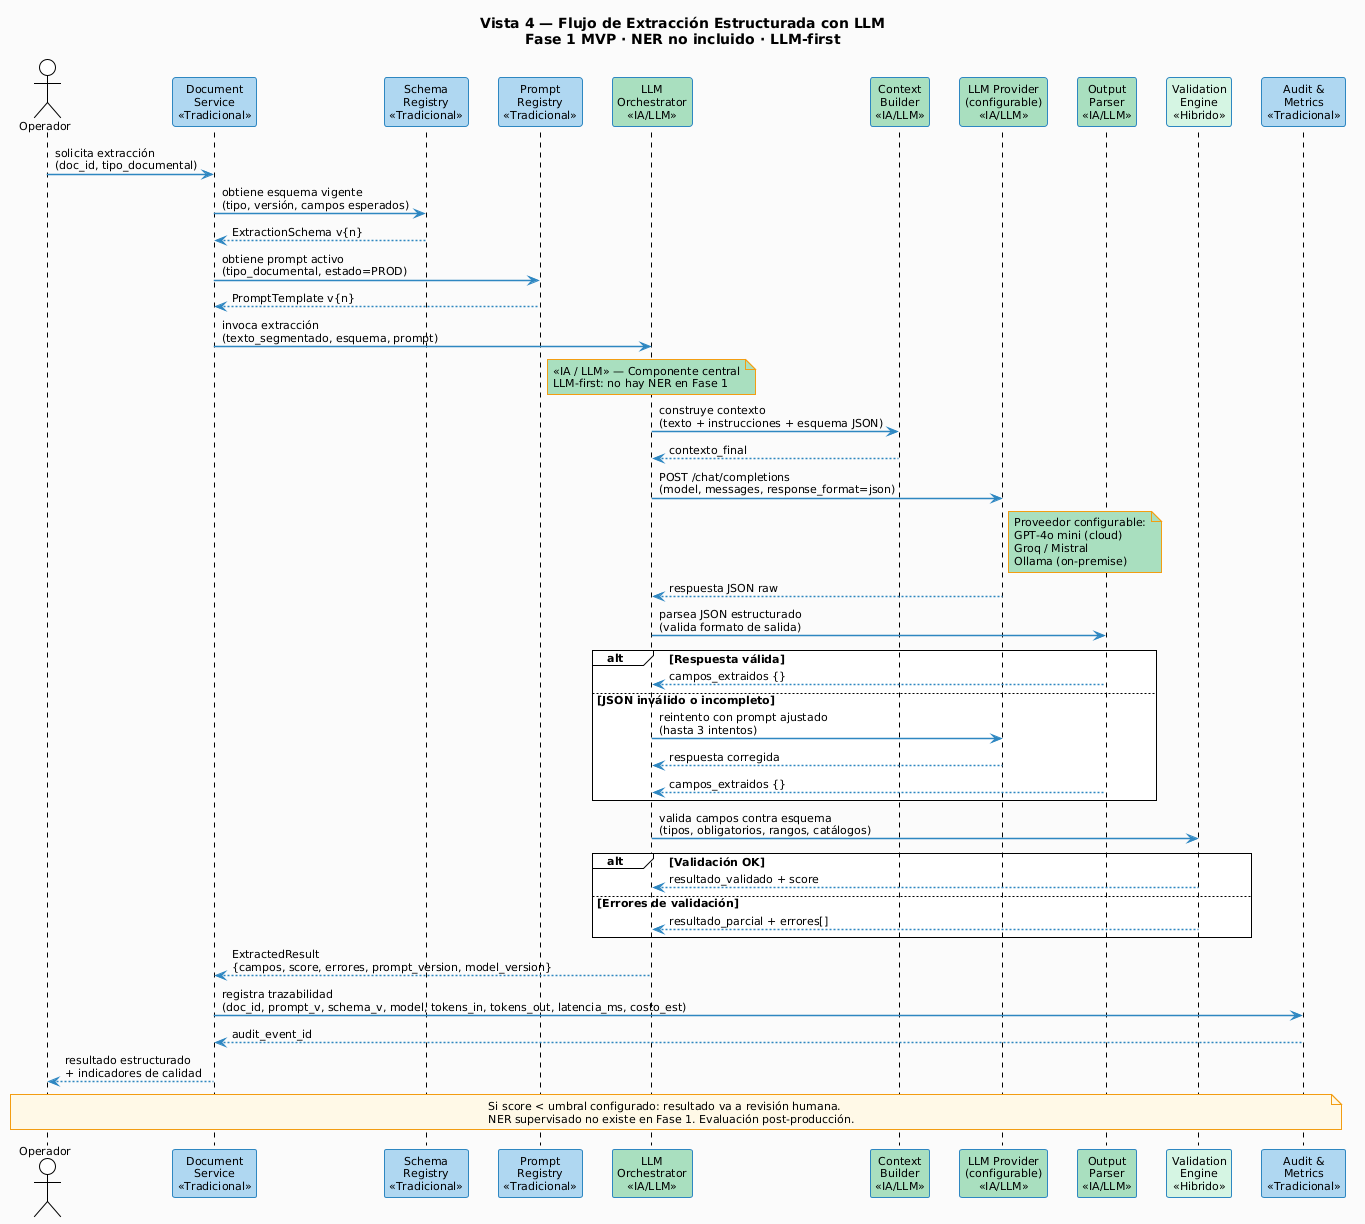

The diagram above was rendered by PlantUML. Its source (embedded in the PNG):
@startuml
!theme plain
skinparam backgroundColor #FAFAFA
skinparam defaultFontName "Segoe UI"
skinparam defaultFontSize 11
skinparam sequenceArrowThickness 1.5
skinparam sequenceArrowColor #2E86C1
skinparam sequenceBoxBackgroundColor #E8F4FD
skinparam sequenceBoxBorderColor #AED6F1
skinparam participantBackgroundColor #AED6F1
skinparam participantBorderColor #2E86C1
skinparam titleFontSize 14
skinparam titleFontStyle bold
skinparam noteBackgroundColor #FEF9E7
skinparam noteBorderColor #F39C12

title Vista 4 — Flujo de Extracción Estructurada con LLM\nFase 1 MVP · NER no incluido · LLM-first

actor "Operador" as OP
participant "Document\nService\n<<Tradicional>>" as DS #AED6F1
participant "Schema\nRegistry\n<<Tradicional>>" as SR #AED6F1
participant "Prompt\nRegistry\n<<Tradicional>>" as PR #AED6F1
participant "LLM\nOrchestrator\n<<IA/LLM>>" as LO #A9DFBF
participant "Context\nBuilder\n<<IA/LLM>>" as CB #A9DFBF
participant "LLM Provider\n(configurable)\n<<IA/LLM>>" as LLM #A9DFBF
participant "Output\nParser\n<<IA/LLM>>" as OP2 #A9DFBF
participant "Validation\nEngine\n<<Hibrido>>" as VE #D5F5E3
participant "Audit &\nMetrics\n<<Tradicional>>" as AM #AED6F1

OP -> DS : solicita extracción\n(doc_id, tipo_documental)

DS -> SR : obtiene esquema vigente\n(tipo, versión, campos esperados)
SR --> DS : ExtractionSchema v{n}

DS -> PR : obtiene prompt activo\n(tipo_documental, estado=PROD)
PR --> DS : PromptTemplate v{n}

DS -> LO : invoca extracción\n(texto_segmentado, esquema, prompt)

note over LO #A9DFBF
  <<IA / LLM>> — Componente central
  LLM-first: no hay NER en Fase 1
end note

LO -> CB : construye contexto\n(texto + instrucciones + esquema JSON)
CB --> LO : contexto_final

LO -> LLM : POST /chat/completions\n(model, messages, response_format=json)
note right of LLM #A9DFBF
  Proveedor configurable:
  GPT-4o mini (cloud)
  Groq / Mistral
  Ollama (on-premise)
end note

LLM --> LO : respuesta JSON raw

LO -> OP2 : parsea JSON estructurado\n(valida formato de salida)

alt Respuesta válida
  OP2 --> LO : campos_extraidos {}
else JSON inválido o incompleto
  LO -> LLM : reintento con prompt ajustado\n(hasta 3 intentos)
  LLM --> LO : respuesta corregida
  OP2 --> LO : campos_extraidos {}
end

LO -> VE : valida campos contra esquema\n(tipos, obligatorios, rangos, catálogos)

alt Validación OK
  VE --> LO : resultado_validado + score
else Errores de validación
  VE --> LO : resultado_parcial + errores[]
end

LO --> DS : ExtractedResult\n{campos, score, errores, prompt_version, model_version}

DS -> AM : registra trazabilidad\n(doc_id, prompt_v, schema_v, model, tokens_in, tokens_out, latencia_ms, costo_est)
AM --> DS : audit_event_id

DS --> OP : resultado estructurado\n+ indicadores de calidad

note over OP, AM #FEF9E7
  Si score < umbral configurado: resultado va a revisión humana.
  NER supervisado no existe en Fase 1. Evaluación post-producción.
end note
@enduml